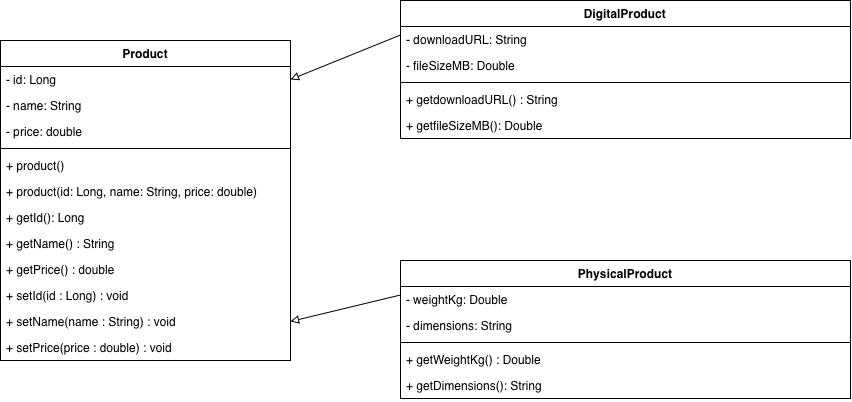

The diagram above was exported from draw.io. Its source (the exported page's mxGraphModel, read from the mxfile embedded in the PNG):
<mxGraphModel dx="1672" dy="600" grid="1" gridSize="10" guides="1" tooltips="1" connect="1" arrows="1" fold="1" page="1" pageScale="1" pageWidth="850" pageHeight="1100" math="0" shadow="0">
  <root>
    <mxCell id="0" />
    <mxCell id="1" parent="0" />
    <mxCell id="WVPQf7sDOH6IYGgSOaq4-30" edge="1" parent="1" source="WVPQf7sDOH6IYGgSOaq4-1" style="rounded=0;orthogonalLoop=1;jettySize=auto;html=1;exitX=0;exitY=0.25;exitDx=0;exitDy=0;entryX=1;entryY=0.5;entryDx=0;entryDy=0;defaultLabelBackgroundColor=page;endArrow=block;endFill=0;" target="WVPQf7sDOH6IYGgSOaq4-18">
      <mxGeometry relative="1" as="geometry" />
    </mxCell>
    <mxCell id="WVPQf7sDOH6IYGgSOaq4-1" parent="1" style="swimlane;fontStyle=1;align=center;verticalAlign=top;childLayout=stackLayout;horizontal=1;startSize=26;horizontalStack=0;resizeParent=1;resizeParentMax=0;resizeLast=0;collapsible=1;marginBottom=0;whiteSpace=wrap;html=1;" value="DigitalProduct" vertex="1">
      <mxGeometry height="138" width="450" x="150" y="80" as="geometry" />
    </mxCell>
    <mxCell id="WVPQf7sDOH6IYGgSOaq4-2" parent="WVPQf7sDOH6IYGgSOaq4-1" style="text;strokeColor=none;fillColor=none;align=left;verticalAlign=top;spacingLeft=4;spacingRight=4;overflow=hidden;rotatable=0;points=[[0,0.5],[1,0.5]];portConstraint=eastwest;whiteSpace=wrap;html=1;" value="- downloadURL: String" vertex="1">
      <mxGeometry height="26" width="450" y="26" as="geometry" />
    </mxCell>
    <mxCell id="WVPQf7sDOH6IYGgSOaq4-3" parent="WVPQf7sDOH6IYGgSOaq4-1" style="text;strokeColor=none;fillColor=none;align=left;verticalAlign=top;spacingLeft=4;spacingRight=4;overflow=hidden;rotatable=0;points=[[0,0.5],[1,0.5]];portConstraint=eastwest;whiteSpace=wrap;html=1;" value="- fileSizeMB: Double" vertex="1">
      <mxGeometry height="26" width="450" y="52" as="geometry" />
    </mxCell>
    <mxCell id="WVPQf7sDOH6IYGgSOaq4-5" parent="WVPQf7sDOH6IYGgSOaq4-1" style="line;strokeWidth=1;fillColor=none;align=left;verticalAlign=middle;spacingTop=-1;spacingLeft=3;spacingRight=3;rotatable=0;labelPosition=right;points=[];portConstraint=eastwest;strokeColor=inherit;" value="" vertex="1">
      <mxGeometry height="8" width="450" y="78" as="geometry" />
    </mxCell>
    <mxCell id="WVPQf7sDOH6IYGgSOaq4-6" parent="WVPQf7sDOH6IYGgSOaq4-1" style="text;strokeColor=none;fillColor=none;align=left;verticalAlign=top;spacingLeft=4;spacingRight=4;overflow=hidden;rotatable=0;points=[[0,0.5],[1,0.5]];portConstraint=eastwest;whiteSpace=wrap;html=1;" value="+ getdownloadURL() : String" vertex="1">
      <mxGeometry height="26" width="450" y="86" as="geometry" />
    </mxCell>
    <mxCell id="WVPQf7sDOH6IYGgSOaq4-7" parent="WVPQf7sDOH6IYGgSOaq4-1" style="text;strokeColor=none;fillColor=none;align=left;verticalAlign=top;spacingLeft=4;spacingRight=4;overflow=hidden;rotatable=0;points=[[0,0.5],[1,0.5]];portConstraint=eastwest;whiteSpace=wrap;html=1;" value="+ getfileSizeMB(): Double" vertex="1">
      <mxGeometry height="26" width="450" y="112" as="geometry" />
    </mxCell>
    <mxCell id="WVPQf7sDOH6IYGgSOaq4-31" edge="1" parent="1" source="WVPQf7sDOH6IYGgSOaq4-11" style="rounded=0;orthogonalLoop=1;jettySize=auto;html=1;exitX=0;exitY=0.25;exitDx=0;exitDy=0;entryX=1;entryY=0.5;entryDx=0;entryDy=0;defaultLabelBackgroundColor=page;endArrow=block;endFill=0;" target="WVPQf7sDOH6IYGgSOaq4-28">
      <mxGeometry relative="1" as="geometry" />
    </mxCell>
    <mxCell id="WVPQf7sDOH6IYGgSOaq4-11" parent="1" style="swimlane;fontStyle=1;align=center;verticalAlign=top;childLayout=stackLayout;horizontal=1;startSize=26;horizontalStack=0;resizeParent=1;resizeParentMax=0;resizeLast=0;collapsible=1;marginBottom=0;whiteSpace=wrap;html=1;" value="PhysicalProduct" vertex="1">
      <mxGeometry height="138" width="450" x="150" y="340" as="geometry" />
    </mxCell>
    <mxCell id="WVPQf7sDOH6IYGgSOaq4-12" parent="WVPQf7sDOH6IYGgSOaq4-11" style="text;strokeColor=none;fillColor=none;align=left;verticalAlign=top;spacingLeft=4;spacingRight=4;overflow=hidden;rotatable=0;points=[[0,0.5],[1,0.5]];portConstraint=eastwest;whiteSpace=wrap;html=1;" value="- weightKg: Double" vertex="1">
      <mxGeometry height="26" width="450" y="26" as="geometry" />
    </mxCell>
    <mxCell id="WVPQf7sDOH6IYGgSOaq4-13" parent="WVPQf7sDOH6IYGgSOaq4-11" style="text;strokeColor=none;fillColor=none;align=left;verticalAlign=top;spacingLeft=4;spacingRight=4;overflow=hidden;rotatable=0;points=[[0,0.5],[1,0.5]];portConstraint=eastwest;whiteSpace=wrap;html=1;" value="- dimensions: String" vertex="1">
      <mxGeometry height="26" width="450" y="52" as="geometry" />
    </mxCell>
    <mxCell id="WVPQf7sDOH6IYGgSOaq4-14" parent="WVPQf7sDOH6IYGgSOaq4-11" style="line;strokeWidth=1;fillColor=none;align=left;verticalAlign=middle;spacingTop=-1;spacingLeft=3;spacingRight=3;rotatable=0;labelPosition=right;points=[];portConstraint=eastwest;strokeColor=inherit;" value="" vertex="1">
      <mxGeometry height="8" width="450" y="78" as="geometry" />
    </mxCell>
    <mxCell id="WVPQf7sDOH6IYGgSOaq4-15" parent="WVPQf7sDOH6IYGgSOaq4-11" style="text;strokeColor=none;fillColor=none;align=left;verticalAlign=top;spacingLeft=4;spacingRight=4;overflow=hidden;rotatable=0;points=[[0,0.5],[1,0.5]];portConstraint=eastwest;whiteSpace=wrap;html=1;" value="+ getWeightKg() : Double" vertex="1">
      <mxGeometry height="26" width="450" y="86" as="geometry" />
    </mxCell>
    <mxCell id="WVPQf7sDOH6IYGgSOaq4-16" parent="WVPQf7sDOH6IYGgSOaq4-11" style="text;strokeColor=none;fillColor=none;align=left;verticalAlign=top;spacingLeft=4;spacingRight=4;overflow=hidden;rotatable=0;points=[[0,0.5],[1,0.5]];portConstraint=eastwest;whiteSpace=wrap;html=1;" value="+ getDimensions(): String" vertex="1">
      <mxGeometry height="26" width="450" y="112" as="geometry" />
    </mxCell>
    <mxCell id="WVPQf7sDOH6IYGgSOaq4-17" parent="1" style="swimlane;fontStyle=1;align=center;verticalAlign=top;childLayout=stackLayout;horizontal=1;startSize=26;horizontalStack=0;resizeParent=1;resizeParentMax=0;resizeLast=0;collapsible=1;marginBottom=0;whiteSpace=wrap;html=1;" value="Product" vertex="1">
      <mxGeometry height="320" width="290" x="-250" y="120" as="geometry" />
    </mxCell>
    <mxCell id="WVPQf7sDOH6IYGgSOaq4-18" parent="WVPQf7sDOH6IYGgSOaq4-17" style="text;strokeColor=none;fillColor=none;align=left;verticalAlign=top;spacingLeft=4;spacingRight=4;overflow=hidden;rotatable=0;points=[[0,0.5],[1,0.5]];portConstraint=eastwest;whiteSpace=wrap;html=1;" value="- id: Long" vertex="1">
      <mxGeometry height="26" width="290" y="26" as="geometry" />
    </mxCell>
    <mxCell id="WVPQf7sDOH6IYGgSOaq4-19" parent="WVPQf7sDOH6IYGgSOaq4-17" style="text;strokeColor=none;fillColor=none;align=left;verticalAlign=top;spacingLeft=4;spacingRight=4;overflow=hidden;rotatable=0;points=[[0,0.5],[1,0.5]];portConstraint=eastwest;whiteSpace=wrap;html=1;" value="- name: String" vertex="1">
      <mxGeometry height="26" width="290" y="52" as="geometry" />
    </mxCell>
    <mxCell id="WVPQf7sDOH6IYGgSOaq4-20" parent="WVPQf7sDOH6IYGgSOaq4-17" style="text;strokeColor=none;fillColor=none;align=left;verticalAlign=top;spacingLeft=4;spacingRight=4;overflow=hidden;rotatable=0;points=[[0,0.5],[1,0.5]];portConstraint=eastwest;whiteSpace=wrap;html=1;" value="- price: double" vertex="1">
      <mxGeometry height="26" width="290" y="78" as="geometry" />
    </mxCell>
    <mxCell id="WVPQf7sDOH6IYGgSOaq4-21" parent="WVPQf7sDOH6IYGgSOaq4-17" style="line;strokeWidth=1;fillColor=none;align=left;verticalAlign=middle;spacingTop=-1;spacingLeft=3;spacingRight=3;rotatable=0;labelPosition=right;points=[];portConstraint=eastwest;strokeColor=inherit;" value="" vertex="1">
      <mxGeometry height="8" width="290" y="104" as="geometry" />
    </mxCell>
    <mxCell id="WVPQf7sDOH6IYGgSOaq4-22" parent="WVPQf7sDOH6IYGgSOaq4-17" style="text;strokeColor=none;fillColor=none;align=left;verticalAlign=top;spacingLeft=4;spacingRight=4;overflow=hidden;rotatable=0;points=[[0,0.5],[1,0.5]];portConstraint=eastwest;whiteSpace=wrap;html=1;" value="+ product()&lt;div&gt;&lt;br&gt;&lt;/div&gt;" vertex="1">
      <mxGeometry height="26" width="290" y="112" as="geometry" />
    </mxCell>
    <mxCell id="WVPQf7sDOH6IYGgSOaq4-23" parent="WVPQf7sDOH6IYGgSOaq4-17" style="text;strokeColor=none;fillColor=none;align=left;verticalAlign=top;spacingLeft=4;spacingRight=4;overflow=hidden;rotatable=0;points=[[0,0.5],[1,0.5]];portConstraint=eastwest;whiteSpace=wrap;html=1;" value="+ product(id: Long, name: String, price: double)&lt;div&gt;&lt;br&gt;&lt;/div&gt;" vertex="1">
      <mxGeometry height="26" width="290" y="138" as="geometry" />
    </mxCell>
    <mxCell id="WVPQf7sDOH6IYGgSOaq4-24" parent="WVPQf7sDOH6IYGgSOaq4-17" style="text;strokeColor=none;fillColor=none;align=left;verticalAlign=top;spacingLeft=4;spacingRight=4;overflow=hidden;rotatable=0;points=[[0,0.5],[1,0.5]];portConstraint=eastwest;whiteSpace=wrap;html=1;" value="&lt;div&gt;+ getId(): Long&lt;/div&gt;&lt;div&gt;&lt;br&gt;&lt;/div&gt;" vertex="1">
      <mxGeometry height="26" width="290" y="164" as="geometry" />
    </mxCell>
    <mxCell id="WVPQf7sDOH6IYGgSOaq4-25" parent="WVPQf7sDOH6IYGgSOaq4-17" style="text;strokeColor=none;fillColor=none;align=left;verticalAlign=top;spacingLeft=4;spacingRight=4;overflow=hidden;rotatable=0;points=[[0,0.5],[1,0.5]];portConstraint=eastwest;whiteSpace=wrap;html=1;" value="&lt;div&gt;+ getName() : String&lt;/div&gt;&lt;div&gt;&lt;br&gt;&lt;/div&gt;" vertex="1">
      <mxGeometry height="26" width="290" y="190" as="geometry" />
    </mxCell>
    <mxCell id="WVPQf7sDOH6IYGgSOaq4-26" parent="WVPQf7sDOH6IYGgSOaq4-17" style="text;strokeColor=none;fillColor=none;align=left;verticalAlign=top;spacingLeft=4;spacingRight=4;overflow=hidden;rotatable=0;points=[[0,0.5],[1,0.5]];portConstraint=eastwest;whiteSpace=wrap;html=1;" value="&lt;div&gt;+ getPrice() : double&lt;/div&gt;&lt;div&gt;&lt;br&gt;&lt;/div&gt;" vertex="1">
      <mxGeometry height="26" width="290" y="216" as="geometry" />
    </mxCell>
    <mxCell id="WVPQf7sDOH6IYGgSOaq4-27" parent="WVPQf7sDOH6IYGgSOaq4-17" style="text;strokeColor=none;fillColor=none;align=left;verticalAlign=top;spacingLeft=4;spacingRight=4;overflow=hidden;rotatable=0;points=[[0,0.5],[1,0.5]];portConstraint=eastwest;whiteSpace=wrap;html=1;" value="&lt;div&gt;+ setId(id : Long) : void&lt;/div&gt;&lt;div&gt;&lt;br&gt;&lt;/div&gt;" vertex="1">
      <mxGeometry height="26" width="290" y="242" as="geometry" />
    </mxCell>
    <mxCell id="WVPQf7sDOH6IYGgSOaq4-28" parent="WVPQf7sDOH6IYGgSOaq4-17" style="text;strokeColor=none;fillColor=none;align=left;verticalAlign=top;spacingLeft=4;spacingRight=4;overflow=hidden;rotatable=0;points=[[0,0.5],[1,0.5]];portConstraint=eastwest;whiteSpace=wrap;html=1;" value="&lt;div&gt;+ setName(name : String) : void&amp;nbsp;&lt;/div&gt;&lt;div&gt;&lt;br&gt;&lt;/div&gt;" vertex="1">
      <mxGeometry height="26" width="290" y="268" as="geometry" />
    </mxCell>
    <mxCell id="WVPQf7sDOH6IYGgSOaq4-29" parent="WVPQf7sDOH6IYGgSOaq4-17" style="text;strokeColor=none;fillColor=none;align=left;verticalAlign=top;spacingLeft=4;spacingRight=4;overflow=hidden;rotatable=0;points=[[0,0.5],[1,0.5]];portConstraint=eastwest;whiteSpace=wrap;html=1;" value="&lt;div&gt;+ setPrice(price : double) : void&lt;/div&gt;&lt;div&gt;&lt;br&gt;&lt;/div&gt;&lt;div&gt;&lt;br&gt;&lt;/div&gt;" vertex="1">
      <mxGeometry height="26" width="290" y="294" as="geometry" />
    </mxCell>
  </root>
</mxGraphModel>